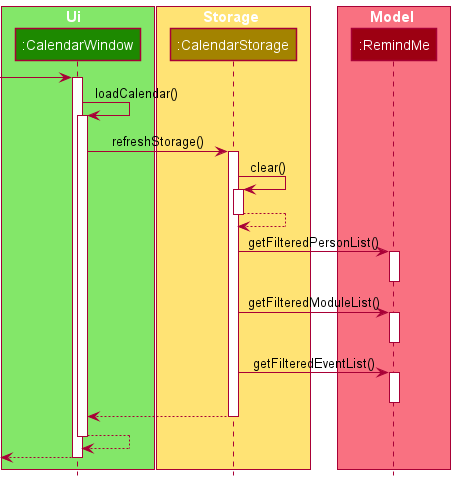

The diagram above was rendered by PlantUML. Its source (embedded in the PNG):
@startuml
!include style.puml

box Ui  UI_COLOR_T1
participant ":CalendarWindow" as CalendarWindow UI_COLOR
end box

box Storage STORAGE_COLOR_T1
participant ":CalendarStorage" as CalendarStorage STORAGE_COLOR
end box

box Model MODEL_COLOR_T1
participant ":RemindMe" as RemindMe MODEL_COLOR
end box


[-> CalendarWindow
activate CalendarWindow

CalendarWindow -> CalendarWindow : loadCalendar()
activate CalendarWindow

CalendarWindow -> CalendarStorage : refreshStorage()
activate CalendarStorage

CalendarStorage -> CalendarStorage : clear()
activate CalendarStorage

CalendarStorage --> CalendarStorage
deactivate CalendarStorage

CalendarStorage -> RemindMe : getFilteredPersonList()
activate RemindMe
deactivate RemindMe

CalendarStorage -> RemindMe : getFilteredModuleList()
activate RemindMe
deactivate RemindMe

CalendarStorage -> RemindMe : getFilteredEventList()
activate RemindMe
deactivate RemindMe

CalendarStorage --> CalendarWindow
deactivate CalendarStorage

CalendarWindow --> CalendarWindow
deactivate CalendarWindow

[<-- CalendarWindow
deactivate CalendarWindow

@enduml